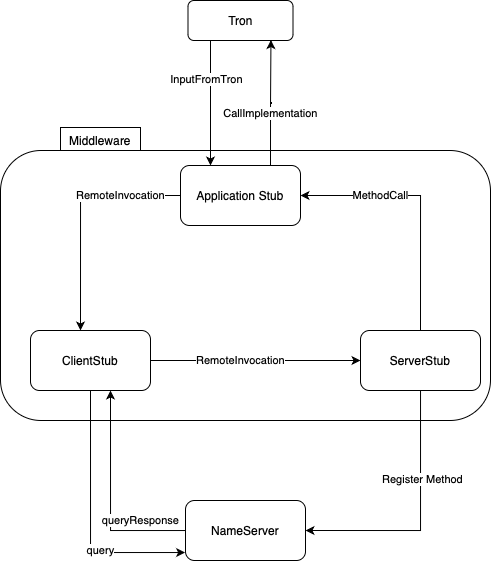

The diagram above was exported from draw.io. Its source (the exported page's mxGraphModel, read from the mxfile embedded in the PNG):
<mxGraphModel dx="1185" dy="651" grid="1" gridSize="10" guides="1" tooltips="1" connect="1" arrows="1" fold="1" page="1" pageScale="1" pageWidth="827" pageHeight="1169" math="0" shadow="0">
  <root>
    <mxCell id="0" />
    <mxCell id="1" parent="0" />
    <mxCell id="teUf9C11K2LVyfRVg0JR-4" value="Middleware" style="rounded=0;whiteSpace=wrap;html=1;verticalAlign=top;" vertex="1" parent="1">
      <mxGeometry x="210" y="517" width="80" height="30" as="geometry" />
    </mxCell>
    <mxCell id="teUf9C11K2LVyfRVg0JR-3" value="" style="rounded=1;whiteSpace=wrap;html=1;" vertex="1" parent="1">
      <mxGeometry x="150" y="540" width="490" height="270" as="geometry" />
    </mxCell>
    <mxCell id="teUf9C11K2LVyfRVg0JR-8" style="edgeStyle=orthogonalEdgeStyle;rounded=0;orthogonalLoop=1;jettySize=auto;html=1;entryX=0.25;entryY=0;entryDx=0;entryDy=0;" edge="1" parent="1" target="teUf9C11K2LVyfRVg0JR-2">
      <mxGeometry relative="1" as="geometry">
        <mxPoint x="360" y="430" as="sourcePoint" />
      </mxGeometry>
    </mxCell>
    <mxCell id="teUf9C11K2LVyfRVg0JR-10" value="InputFromTron" style="edgeLabel;html=1;align=center;verticalAlign=middle;resizable=0;points=[];" vertex="1" connectable="0" parent="teUf9C11K2LVyfRVg0JR-8">
      <mxGeometry x="-0.2391" y="1" relative="1" as="geometry">
        <mxPoint x="-5" y="-9" as="offset" />
      </mxGeometry>
    </mxCell>
    <mxCell id="teUf9C11K2LVyfRVg0JR-1" value="Tron" style="rounded=1;whiteSpace=wrap;html=1;" vertex="1" parent="1">
      <mxGeometry x="337.5" y="390" width="105" height="40" as="geometry" />
    </mxCell>
    <mxCell id="teUf9C11K2LVyfRVg0JR-9" style="edgeStyle=orthogonalEdgeStyle;rounded=0;orthogonalLoop=1;jettySize=auto;html=1;entryX=0.79;entryY=0.99;entryDx=0;entryDy=0;exitX=0.75;exitY=0;exitDx=0;exitDy=0;entryPerimeter=0;" edge="1" parent="1" source="teUf9C11K2LVyfRVg0JR-2" target="teUf9C11K2LVyfRVg0JR-1">
      <mxGeometry relative="1" as="geometry" />
    </mxCell>
    <mxCell id="teUf9C11K2LVyfRVg0JR-11" value="CallImplementation" style="edgeLabel;html=1;align=center;verticalAlign=middle;resizable=0;points=[];" vertex="1" connectable="0" parent="teUf9C11K2LVyfRVg0JR-9">
      <mxGeometry x="-0.1712" relative="1" as="geometry">
        <mxPoint as="offset" />
      </mxGeometry>
    </mxCell>
    <mxCell id="teUf9C11K2LVyfRVg0JR-12" style="edgeStyle=orthogonalEdgeStyle;rounded=0;orthogonalLoop=1;jettySize=auto;html=1;entryX=0.5;entryY=0;entryDx=0;entryDy=0;" edge="1" parent="1" source="teUf9C11K2LVyfRVg0JR-2">
      <mxGeometry relative="1" as="geometry">
        <mxPoint x="230" y="720" as="targetPoint" />
      </mxGeometry>
    </mxCell>
    <mxCell id="teUf9C11K2LVyfRVg0JR-22" value="RemoteInvocation" style="edgeLabel;html=1;align=center;verticalAlign=middle;resizable=0;points=[];" vertex="1" connectable="0" parent="teUf9C11K2LVyfRVg0JR-12">
      <mxGeometry x="-0.5234" relative="1" as="geometry">
        <mxPoint x="-4" as="offset" />
      </mxGeometry>
    </mxCell>
    <mxCell id="teUf9C11K2LVyfRVg0JR-2" value="Application Stub" style="rounded=1;whiteSpace=wrap;html=1;" vertex="1" parent="1">
      <mxGeometry x="330" y="555" width="120" height="60" as="geometry" />
    </mxCell>
    <mxCell id="teUf9C11K2LVyfRVg0JR-13" style="edgeStyle=orthogonalEdgeStyle;rounded=0;orthogonalLoop=1;jettySize=auto;html=1;entryX=0;entryY=0.5;entryDx=0;entryDy=0;" edge="1" parent="1">
      <mxGeometry relative="1" as="geometry">
        <mxPoint x="290" y="750" as="sourcePoint" />
        <mxPoint x="510" y="750" as="targetPoint" />
      </mxGeometry>
    </mxCell>
    <mxCell id="teUf9C11K2LVyfRVg0JR-23" value="RemoteInvocation" style="edgeLabel;html=1;align=center;verticalAlign=middle;resizable=0;points=[];" vertex="1" connectable="0" parent="teUf9C11K2LVyfRVg0JR-13">
      <mxGeometry x="-0.2982" relative="1" as="geometry">
        <mxPoint x="23" as="offset" />
      </mxGeometry>
    </mxCell>
    <mxCell id="teUf9C11K2LVyfRVg0JR-16" style="edgeStyle=orthogonalEdgeStyle;rounded=0;orthogonalLoop=1;jettySize=auto;html=1;entryX=-0.003;entryY=0.872;entryDx=0;entryDy=0;entryPerimeter=0;" edge="1" parent="1" target="teUf9C11K2LVyfRVg0JR-7">
      <mxGeometry relative="1" as="geometry">
        <mxPoint x="240" y="780" as="sourcePoint" />
        <Array as="points">
          <mxPoint x="240" y="942" />
          <mxPoint x="335" y="942" />
        </Array>
      </mxGeometry>
    </mxCell>
    <mxCell id="teUf9C11K2LVyfRVg0JR-18" value="query" style="edgeLabel;html=1;align=center;verticalAlign=middle;resizable=0;points=[];" vertex="1" connectable="0" parent="teUf9C11K2LVyfRVg0JR-16">
      <mxGeometry x="-0.0581" y="1" relative="1" as="geometry">
        <mxPoint x="9" y="39" as="offset" />
      </mxGeometry>
    </mxCell>
    <mxCell id="teUf9C11K2LVyfRVg0JR-14" style="edgeStyle=orthogonalEdgeStyle;rounded=0;orthogonalLoop=1;jettySize=auto;html=1;entryX=1;entryY=0.5;entryDx=0;entryDy=0;" edge="1" parent="1" target="teUf9C11K2LVyfRVg0JR-2">
      <mxGeometry relative="1" as="geometry">
        <mxPoint x="570" y="720" as="sourcePoint" />
        <Array as="points">
          <mxPoint x="570" y="585" />
        </Array>
      </mxGeometry>
    </mxCell>
    <mxCell id="teUf9C11K2LVyfRVg0JR-15" value="MethodCall" style="edgeLabel;html=1;align=center;verticalAlign=middle;resizable=0;points=[];" vertex="1" connectable="0" parent="teUf9C11K2LVyfRVg0JR-14">
      <mxGeometry x="0.4771" y="1" relative="1" as="geometry">
        <mxPoint x="13" y="-1" as="offset" />
      </mxGeometry>
    </mxCell>
    <mxCell id="teUf9C11K2LVyfRVg0JR-17" style="edgeStyle=orthogonalEdgeStyle;rounded=0;orthogonalLoop=1;jettySize=auto;html=1;entryX=0.75;entryY=1;entryDx=0;entryDy=0;" edge="1" parent="1" source="teUf9C11K2LVyfRVg0JR-7">
      <mxGeometry relative="1" as="geometry">
        <mxPoint x="260" y="780" as="targetPoint" />
      </mxGeometry>
    </mxCell>
    <mxCell id="teUf9C11K2LVyfRVg0JR-19" value="queryResponse" style="edgeLabel;html=1;align=center;verticalAlign=middle;resizable=0;points=[];" vertex="1" connectable="0" parent="teUf9C11K2LVyfRVg0JR-17">
      <mxGeometry x="0.0326" relative="1" as="geometry">
        <mxPoint x="30" y="26" as="offset" />
      </mxGeometry>
    </mxCell>
    <mxCell id="teUf9C11K2LVyfRVg0JR-7" value="NameServer" style="rounded=1;whiteSpace=wrap;html=1;" vertex="1" parent="1">
      <mxGeometry x="335" y="890" width="120" height="60" as="geometry" />
    </mxCell>
    <mxCell id="teUf9C11K2LVyfRVg0JR-20" value="ClientStub" style="rounded=1;whiteSpace=wrap;html=1;" vertex="1" parent="1">
      <mxGeometry x="180" y="720" width="120" height="60" as="geometry" />
    </mxCell>
    <mxCell id="teUf9C11K2LVyfRVg0JR-24" style="edgeStyle=orthogonalEdgeStyle;rounded=0;orthogonalLoop=1;jettySize=auto;html=1;entryX=1;entryY=0.5;entryDx=0;entryDy=0;" edge="1" parent="1" source="teUf9C11K2LVyfRVg0JR-21" target="teUf9C11K2LVyfRVg0JR-7">
      <mxGeometry relative="1" as="geometry">
        <Array as="points">
          <mxPoint x="570" y="920" />
        </Array>
      </mxGeometry>
    </mxCell>
    <mxCell id="teUf9C11K2LVyfRVg0JR-25" value="Register Method" style="edgeLabel;html=1;align=center;verticalAlign=middle;resizable=0;points=[];" vertex="1" connectable="0" parent="teUf9C11K2LVyfRVg0JR-24">
      <mxGeometry x="-0.3035" y="2" relative="1" as="geometry">
        <mxPoint as="offset" />
      </mxGeometry>
    </mxCell>
    <mxCell id="teUf9C11K2LVyfRVg0JR-21" value="ServerStub" style="rounded=1;whiteSpace=wrap;html=1;" vertex="1" parent="1">
      <mxGeometry x="510" y="720" width="120" height="60" as="geometry" />
    </mxCell>
  </root>
</mxGraphModel>